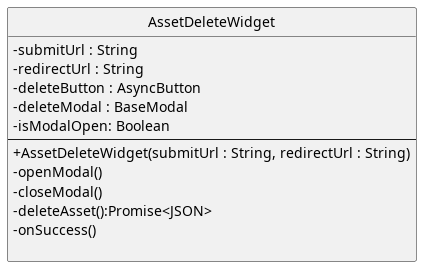

The diagram above was rendered by PlantUML. Its source (embedded in the PNG):
@startuml
skinparam linetype ortho
skinparam nodesep 80
skinparam ranksep 100
skinparam classAttributeIconSize 0
skinparam packageStyle rectangle
skinparam style strictuml



class AssetDeleteWidget  {
  - submitUrl : String
  - redirectUrl : String
  - deleteButton : AsyncButton
  - deleteModal : BaseModal
  - isModalOpen: Boolean
  --
  + AssetDeleteWidget(submitUrl : String, redirectUrl : String)
  - openModal()
  - closeModal()
  - deleteAsset():Promise<JSON>
  - onSuccess()
  
  }

@enduml